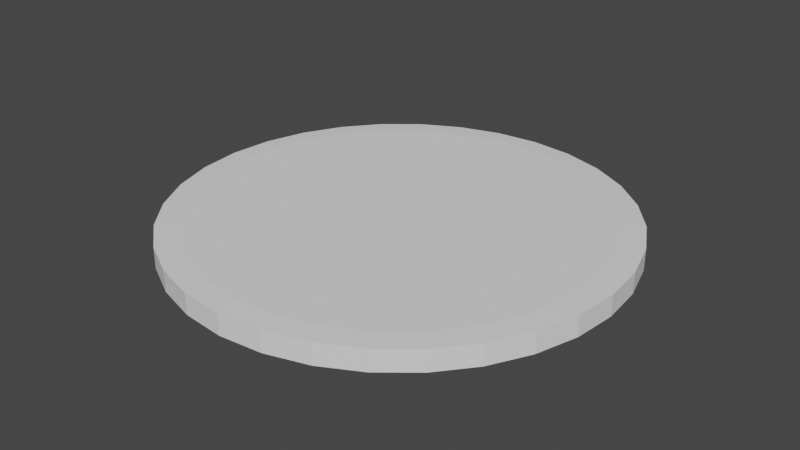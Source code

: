 # Source: PokerChip.blend  (saved by Blender 3.0.42; exported with 4.5.12 LTS)
import bpy
from mathutils import Matrix  # noqa: F401  (used for matrix-valued properties, if any)

bpy.ops.wm.read_factory_settings(use_empty=True)
scene = bpy.context.scene
scene.name = 'Scene'

# ---- collections
col_collection = bpy.data.collections.new('Collection'); scene.collection.children.link(col_collection)

# ---- world
world_world = bpy.data.worlds.new('World'); scene.world = world_world
world_world.use_nodes = True; world_world.node_tree.nodes.clear()
_N = world_world.node_tree.nodes; _L = world_world.node_tree.links
n0 = _N.new('ShaderNodeOutputWorld'); n0.name = 'World Output'; n0.location = (300, 300)
n1 = _N.new('ShaderNodeBackground'); n1.name = 'Background'; n1.location = (10, 300)
n1.inputs[0].default_value = (0.05088, 0.05088, 0.05088, 1.0)
_L.new(n1.outputs[0], n0.inputs[0])
n0.is_active_output = True
world_world.color = (0.05088, 0.05088, 0.05088)
world_world.use_sun_shadow = False
world_world.sun_shadow_jitter_overblur = 0.0

# ---- meshes
me_cylinder = bpy.data.meshes.new('Cylinder')
me_cylinder.from_pydata([(-2.608e-08, 0.8995, -1.0), (0.0, 1.0, -0.9), (-2.608e-08, 0.8995, 1.0), (0.0, 1.0, 0.9), (0.1755, 0.8822, -1.0), (0.1951, 0.9808, -0.9), (0.1755, 0.8822, 1.0), (0.1951, 0.9808, 0.9), (0.3442, 0.831, -1.0), (0.3827, 0.9239, -0.9), (0.3442, 0.831, 1.0), (0.3827, 0.9239, 0.9), (0.4997, 0.7479, -1.0), (0.5556, 0.8315, -0.9), (0.4997, 0.7479, 1.0), (0.5556, 0.8315, 0.9), (0.6361, 0.6361, -1.0), (0.7071, 0.7071, -0.9), (0.6361, 0.6361, 1.0), (0.7071, 0.7071, 0.9), (0.7479, 0.4997, -1.0), (0.8315, 0.5556, -0.9), (0.7479, 0.4997, 1.0), (0.8315, 0.5556, 0.9), (0.831, 0.3442, -1.0), (0.9239, 0.3827, -0.9), (0.831, 0.3442, 1.0), (0.9239, 0.3827, 0.9), (0.8822, 0.1755, -1.0), (0.9808, 0.1951, -0.9), (0.8822, 0.1755, 1.0), (0.9808, 0.1951, 0.9), (0.8995, -3.725e-08, -1.0), (1.0, -4.371e-08, -0.9), (0.8995, -3.912e-08, 1.0), (1.0, -4.371e-08, 0.9), (0.8822, -0.1755, -1.0), (0.9808, -0.1951, -0.9), (0.8822, -0.1755, 1.0), (0.9808, -0.1951, 0.9), (0.831, -0.3442, -1.0), (0.9239, -0.3827, -0.9), (0.831, -0.3442, 1.0), (0.9239, -0.3827, 0.9), (0.7479, -0.4997, -1.0), (0.8315, -0.5556, -0.9), (0.7479, -0.4997, 1.0), (0.8315, -0.5556, 0.9), (0.6361, -0.6361, -1.0), (0.7071, -0.7071, -0.9), (0.6361, -0.6361, 1.0), (0.7071, -0.7071, 0.9), (0.4997, -0.7479, -1.0), (0.5556, -0.8315, -0.9), (0.4997, -0.7479, 1.0), (0.5556, -0.8315, 0.9), (0.3442, -0.831, -1.0), (0.3827, -0.9239, -0.9), (0.3442, -0.831, 1.0), (0.3827, -0.9239, 0.9), (0.1755, -0.8822, -1.0), (0.1951, -0.9808, -0.9), (0.1755, -0.8822, 1.0), (0.1951, -0.9808, 0.9), (-7.544e-08, -0.8995, -1.0), (-8.742e-08, -1.0, -0.9), (-7.544e-08, -0.8995, 1.0), (-8.742e-08, -1.0, 0.9), (-0.1755, -0.8822, -1.0), (-0.1951, -0.9808, -0.9), (-0.1755, -0.8822, 1.0), (-0.1951, -0.9808, 0.9), (-0.3442, -0.831, -1.0), (-0.3827, -0.9239, -0.9), (-0.3442, -0.831, 1.0), (-0.3827, -0.9239, 0.9), (-0.4997, -0.7479, -1.0), (-0.5556, -0.8315, -0.9), (-0.4997, -0.7479, 1.0), (-0.5556, -0.8315, 0.9), (-0.6361, -0.6361, -1.0), (-0.7071, -0.7071, -0.9), (-0.6361, -0.6361, 1.0), (-0.7071, -0.7071, 0.9), (-0.7479, -0.4997, -1.0), (-0.8315, -0.5556, -0.9), (-0.7479, -0.4997, 1.0), (-0.8315, -0.5556, 0.9), (-0.831, -0.3442, -1.0), (-0.9239, -0.3827, -0.9), (-0.831, -0.3442, 1.0), (-0.9239, -0.3827, 0.9), (-0.8822, -0.1755, -1.0), (-0.9808, -0.1951, -0.9), (-0.8822, -0.1755, 1.0), (-0.9808, -0.1951, 0.9), (-0.8995, 1.118e-08, -1.0), (-1.0, 1.192e-08, -0.9), (-0.8995, 1.118e-08, 1.0), (-1.0, 1.192e-08, 0.9), (-0.8822, 0.1755, -1.0), (-0.9808, 0.1951, -0.9), (-0.8822, 0.1755, 1.0), (-0.9808, 0.1951, 0.9), (-0.831, 0.3442, -1.0), (-0.9239, 0.3827, -0.9), (-0.831, 0.3442, 1.0), (-0.9239, 0.3827, 0.9), (-0.7479, 0.4997, -1.0), (-0.8315, 0.5556, -0.9), (-0.7479, 0.4997, 1.0), (-0.8315, 0.5556, 0.9), (-0.6361, 0.6361, -1.0), (-0.7071, 0.7071, -0.9), (-0.6361, 0.6361, 1.0), (-0.7071, 0.7071, 0.9), (-0.4997, 0.7479, -1.0), (-0.5556, 0.8315, -0.9), (-0.4997, 0.7479, 1.0), (-0.5556, 0.8315, 0.9), (-0.3442, 0.831, -1.0), (-0.3827, 0.9239, -0.9), (-0.3442, 0.831, 1.0), (-0.3827, 0.9239, 0.9), (-0.1755, 0.8822, -1.0), (-0.1951, 0.9808, -0.9), (-0.1755, 0.8822, 1.0), (-0.1951, 0.9808, 0.9)], [], [(125, 127, 3, 1), (9, 11, 15, 13), (13, 15, 19, 17), (17, 19, 23, 21), (21, 23, 27, 25), (25, 27, 31, 29), (29, 31, 35, 33), (33, 35, 39, 37), (37, 39, 43, 41), (41, 43, 47, 45), (45, 47, 51, 49), (49, 51, 55, 53), (53, 55, 59, 57), (57, 59, 63, 61), (61, 63, 67, 65), (65, 67, 71, 69), (69, 71, 75, 73), (73, 75, 79, 77), (77, 79, 83, 81), (81, 83, 87, 85), (85, 87, 91, 89), (89, 91, 95, 93), (93, 95, 99, 97), (97, 99, 103, 101), (101, 103, 107, 105), (105, 107, 111, 109), (109, 111, 115, 113), (113, 115, 119, 117), (117, 119, 123, 121), (121, 123, 127, 125), (5, 7, 11, 9), (6, 2, 126, 122, 118, 114, 110, 106, 102, 98, 94, 90, 86, 82, 78, 74, 70, 66, 62, 58, 54, 50, 46, 42, 38, 34, 30, 26, 22, 18, 14, 10), (1, 3, 7, 5), (1, 5, 4, 0), (7, 3, 2, 6), (5, 9, 8, 4), (11, 7, 6, 10), (9, 13, 12, 8), (15, 11, 10, 14), (13, 17, 16, 12), (19, 15, 14, 18), (17, 21, 20, 16), (23, 19, 18, 22), (21, 25, 24, 20), (27, 23, 22, 26), (25, 29, 28, 24), (31, 27, 26, 30), (29, 33, 32, 28), (35, 31, 30, 34), (33, 37, 36, 32), (39, 35, 34, 38), (37, 41, 40, 36), (43, 39, 38, 42), (41, 45, 44, 40), (47, 43, 42, 46), (45, 49, 48, 44), (51, 47, 46, 50), (49, 53, 52, 48), (55, 51, 50, 54), (53, 57, 56, 52), (59, 55, 54, 58), (57, 61, 60, 56), (63, 59, 58, 62), (61, 65, 64, 60), (67, 63, 62, 66), (65, 69, 68, 64), (71, 67, 66, 70), (69, 73, 72, 68), (75, 71, 70, 74), (73, 77, 76, 72), (79, 75, 74, 78), (77, 81, 80, 76), (83, 79, 78, 82), (81, 85, 84, 80), (87, 83, 82, 86), (85, 89, 88, 84), (91, 87, 86, 90), (89, 93, 92, 88), (95, 91, 90, 94), (93, 97, 96, 92), (99, 95, 94, 98), (97, 101, 100, 96), (103, 99, 98, 102), (101, 105, 104, 100), (107, 103, 102, 106), (105, 109, 108, 104), (111, 107, 106, 110), (109, 113, 112, 108), (115, 111, 110, 114), (113, 117, 116, 112), (119, 115, 114, 118), (117, 121, 120, 116), (123, 119, 118, 122), (121, 125, 124, 120), (127, 123, 122, 126), (125, 1, 0, 124), (3, 127, 126, 2), (0, 4, 8, 12, 16, 20, 24, 28, 32, 36, 40, 44, 48, 52, 56, 60, 64, 68, 72, 76, 80, 84, 88, 92, 96, 100, 104, 108, 112, 116, 120, 124)])
_uv = me_cylinder.uv_layers.new(name='UVMap')
_uv.uv.foreach_set('vector', [0.03125, 0.525, 0.03125, 0.975, 0.0, 0.975, 0.0, 0.525, 0.9375, 0.525, 0.9375, 0.975, 0.9062, 0.975, 0.9062, 0.525, 0.9062, 0.525, 0.9062, 0.975, 0.875, 0.975, 0.875, 0.525, 0.875, 0.525, 0.875, 0.975, 0.8438, 0.975, 0.8438, 0.525, 0.8438, 0.525, 0.8438, 0.975, 0.8125, 0.975, 0.8125, 0.525, 0.8125, 0.525, 0.8125, 0.975, 0.7812, 0.975, 0.7812, 0.525, 0.7812, 0.525, 0.7812, 0.975, 0.75, 0.975, 0.75, 0.525, 0.75, 0.525, 0.75, 0.975, 0.7188, 0.975, 0.7188, 0.525, 0.7188, 0.525, 0.7188, 0.975, 0.6875, 0.975, 0.6875, 0.525, 0.6875, 0.525, 0.6875, 0.975, 0.6562, 0.975, 0.6562, 0.525, 0.6562, 0.525, 0.6562, 0.975, 0.625, 0.975, 0.625, 0.525, 0.625, 0.525, 0.625, 0.975, 0.5938, 0.975, 0.5938, 0.525, 0.5938, 0.525, 0.5938, 0.975, 0.5625, 0.975, 0.5625, 0.525, 0.5625, 0.525, 0.5625, 0.975, 0.5312, 0.975, 0.5312, 0.525, 0.5312, 0.525, 0.5312, 0.975, 0.5, 0.975, 0.5, 0.525, 0.5, 0.525, 0.5, 0.975, 0.4688, 0.975, 0.4688, 0.525, 0.4688, 0.525, 0.4688, 0.975, 0.4375, 0.975, 0.4375, 0.525, 0.4375, 0.525, 0.4375, 0.975, 0.4062, 0.975, 0.4062, 0.525, 0.4062, 0.525, 0.4062, 0.975, 0.375, 0.975, 0.375, 0.525, 0.375, 0.525, 0.375, 0.975, 0.3438, 0.975, 0.3438, 0.525, 0.3438, 0.525, 0.3438, 0.975, 0.3125, 0.975, 0.3125, 0.525, 0.3125, 0.525, 0.3125, 0.975, 0.2812, 0.975, 0.2812, 0.525, 0.2812, 0.525, 0.2812, 0.975, 0.25, 0.975, 0.25, 0.525, 0.25, 0.525, 0.25, 0.975, 0.2188, 0.975, 0.2188, 0.525, 0.2188, 0.525, 0.2188, 0.975, 0.1875, 0.975, 0.1875, 0.525, 0.1875, 0.525, 0.1875, 0.975, 0.1562, 0.975, 0.1562, 0.525, 0.1562, 0.525, 0.1562, 0.975, 0.125, 0.975, 0.125, 0.525, 0.125, 0.525, 0.125, 0.975, 0.09375, 0.975, 0.09375, 0.525, 0.09375, 0.525, 0.09375, 0.975, 0.0625, 0.975, 0.0625, 0.525, 0.0625, 0.525, 0.0625, 0.975, 0.03125, 0.975, 0.03125, 0.525, 0.9688, 0.525, 0.9688, 0.975, 0.9375, 0.975, 0.9375, 0.525, 0.2921, 0.4617, 0.25, 0.4659, 0.2079, 0.4617, 0.1674, 0.4495, 0.1301, 0.4295, 0.09735, 0.4027, 0.0705, 0.3699, 0.05055, 0.3326, 0.03826, 0.2921, 0.03412, 0.25, 0.03826, 0.2079, 0.05055, 0.1674, 0.0705, 0.1301, 0.09735, 0.09735, 0.1301, 0.0705, 0.1674, 0.05055, 0.2079, 0.03826, 0.25, 0.03412, 0.2921, 0.03826, 0.3326, 0.05055, 0.3699, 0.0705, 0.4027, 0.09735, 0.4295, 0.1301, 0.4495, 0.1674, 0.4617, 0.2079, 0.4659, 0.25, 0.4617, 0.2921, 0.4495, 0.3326, 0.4295, 0.3699, 0.4027, 0.4027, 0.3699, 0.4295, 0.3326, 0.4495, 1.0, 0.525, 1.0, 0.975, 0.9688, 0.975, 0.9688, 0.525, 1.0, 0.525, 0.9688, 0.525, 0.9703, 0.5, 0.9984, 0.5, 0.9688, 0.975, 1.0, 0.975, 0.9984, 1.0, 0.9703, 1.0, 0.9688, 0.525, 0.9375, 0.525, 0.9391, 0.5, 0.9672, 0.5, 0.9375, 0.975, 0.9688, 0.975, 0.9672, 1.0, 0.9391, 1.0, 0.9375, 0.525, 0.9062, 0.525, 0.9078, 0.5, 0.9359, 0.5, 0.9062, 0.975, 0.9375, 0.975, 0.9359, 1.0, 0.9078, 1.0, 0.9062, 0.525, 0.875, 0.525, 0.8766, 0.5, 0.9047, 0.5, 0.875, 0.975, 0.9062, 0.975, 0.9047, 1.0, 0.8766, 1.0, 0.875, 0.525, 0.8438, 0.525, 0.8453, 0.5, 0.8734, 0.5, 0.8438, 0.975, 0.875, 0.975, 0.8734, 1.0, 0.8453, 1.0, 0.8438, 0.525, 0.8125, 0.525, 0.8141, 0.5, 0.8422, 0.5, 0.8125, 0.975, 0.8438, 0.975, 0.8422, 1.0, 0.8141, 1.0, 0.8125, 0.525, 0.7812, 0.525, 0.7828, 0.5, 0.8109, 0.5, 0.7812, 0.975, 0.8125, 0.975, 0.8109, 1.0, 0.7828, 1.0, 0.7812, 0.525, 0.75, 0.525, 0.7516, 0.5, 0.7797, 0.5, 0.75, 0.975, 0.7812, 0.975, 0.7797, 1.0, 0.7516, 1.0, 0.75, 0.525, 0.7188, 0.525, 0.7203, 0.5, 0.7484, 0.5, 0.7188, 0.975, 0.75, 0.975, 0.7484, 1.0, 0.7203, 1.0, 0.7188, 0.525, 0.6875, 0.525, 0.6891, 0.5, 0.7172, 0.5, 0.6875, 0.975, 0.7188, 0.975, 0.7172, 1.0, 0.6891, 1.0, 0.6875, 0.525, 0.6562, 0.525, 0.6578, 0.5, 0.6859, 0.5, 0.6562, 0.975, 0.6875, 0.975, 0.6859, 1.0, 0.6578, 1.0, 0.6562, 0.525, 0.625, 0.525, 0.6266, 0.5, 0.6547, 0.5, 0.625, 0.975, 0.6562, 0.975, 0.6547, 1.0, 0.6266, 1.0, 0.625, 0.525, 0.5938, 0.525, 0.5953, 0.5, 0.6234, 0.5, 0.5938, 0.975, 0.625, 0.975, 0.6234, 1.0, 0.5953, 1.0, 0.5938, 0.525, 0.5625, 0.525, 0.5641, 0.5, 0.5922, 0.5, 0.5625, 0.975, 0.5938, 0.975, 0.5922, 1.0, 0.5641, 1.0, 0.5625, 0.525, 0.5312, 0.525, 0.5328, 0.5, 0.5609, 0.5, 0.5312, 0.975, 0.5625, 0.975, 0.5609, 1.0, 0.5328, 1.0, 0.5312, 0.525, 0.5, 0.525, 0.5016, 0.5, 0.5297, 0.5, 0.5, 0.975, 0.5312, 0.975, 0.5297, 1.0, 0.5016, 1.0, 0.5, 0.525, 0.4688, 0.525, 0.4703, 0.5, 0.4984, 0.5, 0.4688, 0.975, 0.5, 0.975, 0.4984, 1.0, 0.4703, 1.0, 0.4688, 0.525, 0.4375, 0.525, 0.4391, 0.5, 0.4672, 0.5, 0.4375, 0.975, 0.4688, 0.975, 0.4672, 1.0, 0.4391, 1.0, 0.4375, 0.525, 0.4062, 0.525, 0.4078, 0.5, 0.4359, 0.5, 0.4062, 0.975, 0.4375, 0.975, 0.4359, 1.0, 0.4078, 1.0, 0.4062, 0.525, 0.375, 0.525, 0.3766, 0.5, 0.4047, 0.5, 0.375, 0.975, 0.4062, 0.975, 0.4047, 1.0, 0.3766, 1.0, 0.375, 0.525, 0.3438, 0.525, 0.3453, 0.5, 0.3734, 0.5, 0.3438, 0.975, 0.375, 0.975, 0.3734, 1.0, 0.3453, 1.0, 0.3438, 0.525, 0.3125, 0.525, 0.3141, 0.5, 0.3422, 0.5, 0.3125, 0.975, 0.3438, 0.975, 0.3422, 1.0, 0.3141, 1.0, 0.3125, 0.525, 0.2812, 0.525, 0.2828, 0.5, 0.3109, 0.5, 0.2812, 0.975, 0.3125, 0.975, 0.3109, 1.0, 0.2828, 1.0, 0.2812, 0.525, 0.25, 0.525, 0.2516, 0.5, 0.2797, 0.5, 0.25, 0.975, 0.2812, 0.975, 0.2797, 1.0, 0.2516, 1.0, 0.25, 0.525, 0.2188, 0.525, 0.2203, 0.5, 0.2484, 0.5, 0.2188, 0.975, 0.25, 0.975, 0.2484, 1.0, 0.2203, 1.0, 0.2188, 0.525, 0.1875, 0.525, 0.1891, 0.5, 0.2172, 0.5, 0.1875, 0.975, 0.2188, 0.975, 0.2172, 1.0, 0.1891, 1.0, 0.1875, 0.525, 0.1562, 0.525, 0.1578, 0.5, 0.1859, 0.5, 0.1562, 0.975, 0.1875, 0.975, 0.1859, 1.0, 0.1578, 1.0, 0.1562, 0.525, 0.125, 0.525, 0.1266, 0.5, 0.1547, 0.5, 0.125, 0.975, 0.1562, 0.975, 0.1547, 1.0, 0.1266, 1.0, 0.125, 0.525, 0.09375, 0.525, 0.09532, 0.5, 0.1234, 0.5, 0.09375, 0.975, 0.125, 0.975, 0.1234, 1.0, 0.09532, 1.0, 0.09375, 0.525, 0.0625, 0.525, 0.06407, 0.5, 0.09218, 0.5, 0.0625, 0.975, 0.09375, 0.975, 0.09218, 1.0, 0.06407, 1.0, 0.0625, 0.525, 0.03125, 0.525, 0.03282, 0.5, 0.06093, 0.5, 0.03125, 0.975, 0.0625, 0.975, 0.06093, 1.0, 0.03282, 1.0, 0.03125, 0.525, 0.0, 0.525, 0.00157, 0.5, 0.02968, 0.5, 0.0, 0.975, 0.03125, 0.975, 0.02968, 1.0, 0.00157, 1.0, 0.75, 0.4659, 0.7921, 0.4617, 0.8326, 0.4495, 0.8699, 0.4295, 0.9027, 0.4027, 0.9295, 0.3699, 0.9495, 0.3326, 0.9617, 0.2921, 0.9659, 0.25, 0.9617, 0.2079, 0.9495, 0.1674, 0.9295, 0.1301, 0.9027, 0.09735, 0.8699, 0.0705, 0.8326, 0.05055, 0.7921, 0.03826, 0.75, 0.03412, 0.7079, 0.03826, 0.6674, 0.05055, 0.6301, 0.0705, 0.5973, 0.09735, 0.5705, 0.1301, 0.5505, 0.1674, 0.5383, 0.2079, 0.5341, 0.25, 0.5383, 0.2921, 0.5505, 0.3326, 0.5705, 0.3699, 0.5973, 0.4027, 0.6301, 0.4295, 0.6674, 0.4495, 0.7079, 0.4617])
me_cylinder.use_remesh_fix_poles = True
me_cylinder.use_remesh_preserve_attributes = False
me_cylinder.update()

# ---- objects
ob_cylinder = bpy.data.objects.new('Cylinder', me_cylinder)

# ---- transforms, parenting, visibility, modifiers, constraints
ob_cylinder.location = (0.0, 0.0, 0.0)
ob_cylinder.scale = (1.0, 1.0, 0.05216)

# ---- collection membership
col_collection.objects.link(ob_cylinder)

# ---- scene / render settings (as saved in the file)
scene.frame_start = 1; scene.frame_end = 250; scene.frame_set(1)
scene.render.engine = 'BLENDER_EEVEE_NEXT'
scene.cycles.sampling_pattern = 'TABULATED_SOBOL'
scene.cycles.use_light_tree = False
scene.view_settings.view_transform = 'Filmic'
bpy.context.view_layer.update()

# ---- added for rendering (the .blend has no active camera and no usable light): camera, sun
cam_auto = bpy.data.cameras.new('AutoCamera')
cam_auto.lens = 50.0
cam_auto.sensor_width = 36.0
cam_auto.clip_end = 1000.0
ob_auto_camera = bpy.data.objects.new('AutoCamera', cam_auto)
scene.collection.objects.link(ob_auto_camera)
ob_auto_camera.location = (2.61871, -3.14245, 2.09497)
ob_auto_camera.rotation_euler = (1.09748, -7.21219e-08, 0.694738)
scene.camera = ob_auto_camera
light_auto_sun = bpy.data.lights.new('AutoSun', 'SUN')
light_auto_sun.energy = 3.0
light_auto_sun.angle = 0.0523599
ob_auto_sun = bpy.data.objects.new('AutoSun', light_auto_sun)
scene.collection.objects.link(ob_auto_sun)
ob_auto_sun.rotation_euler = (0.872665, 0.174533, 0.523599)
bpy.context.view_layer.update()
